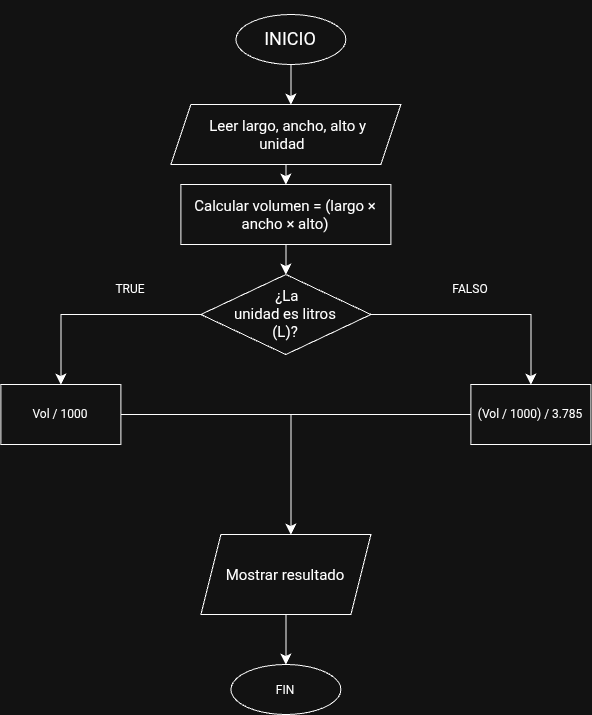

The diagram above was exported from draw.io. Its source (the exported page's mxGraphModel, read from the mxfile embedded in the PNG):
<mxGraphModel dx="890" dy="1904" grid="1" gridSize="10" guides="0" tooltips="1" connect="1" arrows="1" fold="1" page="1" pageScale="1" pageWidth="850" pageHeight="1100" math="0" shadow="0">
  <root>
    <mxCell id="0" />
    <mxCell id="1" parent="0" />
    <mxCell id="p6ZmwJySds-bgr8aEpQU-2" edge="1" parent="1" source="p6ZmwJySds-bgr8aEpQU-1" style="edgeStyle=none;curved=1;rounded=0;orthogonalLoop=1;jettySize=auto;html=1;fontSize=12;startSize=8;endSize=8;">
      <mxGeometry relative="1" as="geometry">
        <mxPoint x="450" y="-960" as="targetPoint" />
      </mxGeometry>
    </mxCell>
    <mxCell id="p6ZmwJySds-bgr8aEpQU-1" parent="1" style="ellipse;whiteSpace=wrap;html=1;shapeInside=1;" value="&lt;div&gt;&lt;br&gt;&lt;/div&gt;&lt;div&gt;&lt;br&gt;&lt;/div&gt;&lt;div&gt;&lt;font style=&quot;font-size: 18px;&quot;&gt;INICIO&lt;/font&gt;&lt;/div&gt;" vertex="1">
      <mxGeometry height="50" width="110" x="395" y="-1050" as="geometry" />
    </mxCell>
    <mxCell id="p6ZmwJySds-bgr8aEpQU-4" edge="1" parent="1" source="p6ZmwJySds-bgr8aEpQU-3" style="edgeStyle=none;curved=1;rounded=0;orthogonalLoop=1;jettySize=auto;html=1;fontSize=12;startSize=8;endSize=8;" target="p6ZmwJySds-bgr8aEpQU-5">
      <mxGeometry relative="1" as="geometry">
        <mxPoint x="445" y="-860" as="targetPoint" />
      </mxGeometry>
    </mxCell>
    <mxCell id="p6ZmwJySds-bgr8aEpQU-3" parent="1" style="shape=parallelogram;perimeter=parallelogramPerimeter;whiteSpace=wrap;html=1;shapeInside=1;fixedSize=1;" value="&lt;div&gt;&lt;br&gt;&lt;/div&gt;&lt;div&gt;&lt;span style=&quot;font-size:15px&quot;&gt;Leer largo, ancho, alto y unidad&lt;/span&gt;&lt;/div&gt;" vertex="1">
      <mxGeometry height="60" width="230" x="330" y="-960" as="geometry" />
    </mxCell>
    <mxCell id="p6ZmwJySds-bgr8aEpQU-7" edge="1" parent="1" source="p6ZmwJySds-bgr8aEpQU-5" style="edgeStyle=none;curved=1;rounded=0;orthogonalLoop=1;jettySize=auto;html=1;fontSize=12;startSize=8;endSize=8;">
      <mxGeometry relative="1" as="geometry">
        <mxPoint x="445" y="-790" as="targetPoint" />
      </mxGeometry>
    </mxCell>
    <mxCell id="p6ZmwJySds-bgr8aEpQU-5" parent="1" style="rounded=0;whiteSpace=wrap;html=1;" value="&lt;span style=&quot;font-size:15px&quot;&gt;Calcular volumen = (largo × ancho × alto)&lt;/span&gt;" vertex="1">
      <mxGeometry height="60" width="210" x="340" y="-880" as="geometry" />
    </mxCell>
    <mxCell id="p6ZmwJySds-bgr8aEpQU-8" edge="1" parent="1" source="p6ZmwJySds-bgr8aEpQU-6" style="edgeStyle=orthogonalEdgeStyle;rounded=0;orthogonalLoop=1;jettySize=auto;html=1;fontSize=12;startSize=8;endSize=8;">
      <mxGeometry relative="1" as="geometry">
        <mxPoint x="220" y="-680" as="targetPoint" />
      </mxGeometry>
    </mxCell>
    <mxCell id="p6ZmwJySds-bgr8aEpQU-11" edge="1" parent="1" source="p6ZmwJySds-bgr8aEpQU-6" style="edgeStyle=orthogonalEdgeStyle;rounded=0;orthogonalLoop=1;jettySize=auto;html=1;fontSize=12;startSize=8;endSize=8;">
      <mxGeometry relative="1" as="geometry">
        <mxPoint x="690" y="-680" as="targetPoint" />
      </mxGeometry>
    </mxCell>
    <mxCell id="p6ZmwJySds-bgr8aEpQU-6" parent="1" style="rhombus;whiteSpace=wrap;html=1;shapeInside=1;" value="&lt;div&gt;&lt;br&gt;&lt;/div&gt;&lt;div&gt;&lt;br&gt;&lt;/div&gt;&lt;div&gt;&lt;span style=&quot;font-size:15px&quot;&gt;&amp;nbsp;¿La unidad es litros (L)?&lt;/span&gt;&lt;/div&gt;" vertex="1">
      <mxGeometry height="80" width="170" x="360" y="-790" as="geometry" />
    </mxCell>
    <mxCell id="p6ZmwJySds-bgr8aEpQU-15" edge="1" parent="1" source="p6ZmwJySds-bgr8aEpQU-9" style="edgeStyle=orthogonalEdgeStyle;rounded=0;orthogonalLoop=1;jettySize=auto;html=1;fontSize=12;startSize=8;endSize=8;">
      <mxGeometry relative="1" as="geometry">
        <mxPoint x="450" y="-530" as="targetPoint" />
      </mxGeometry>
    </mxCell>
    <mxCell id="p6ZmwJySds-bgr8aEpQU-9" parent="1" style="rounded=0;whiteSpace=wrap;html=1;" value="Vol / 1000" vertex="1">
      <mxGeometry height="60" width="120" x="160" y="-680" as="geometry" />
    </mxCell>
    <mxCell id="p6ZmwJySds-bgr8aEpQU-10" parent="1" style="text;html=1;whiteSpace=wrap;strokeColor=none;fillColor=none;align=center;verticalAlign=middle;rounded=0;" value="TRUE" vertex="1">
      <mxGeometry height="30" width="60" x="260" y="-790" as="geometry" />
    </mxCell>
    <mxCell id="p6ZmwJySds-bgr8aEpQU-12" parent="1" style="text;html=1;whiteSpace=wrap;strokeColor=none;fillColor=none;align=center;verticalAlign=middle;rounded=0;" value="FALSO" vertex="1">
      <mxGeometry height="30" width="60" x="600" y="-790" as="geometry" />
    </mxCell>
    <mxCell id="p6ZmwJySds-bgr8aEpQU-16" edge="1" parent="1" source="p6ZmwJySds-bgr8aEpQU-13" style="edgeStyle=none;curved=1;rounded=0;orthogonalLoop=1;jettySize=auto;html=1;fontSize=12;startSize=8;endSize=8;endArrow=none;endFill=0;">
      <mxGeometry relative="1" as="geometry">
        <mxPoint x="440" y="-650" as="targetPoint" />
      </mxGeometry>
    </mxCell>
    <mxCell id="p6ZmwJySds-bgr8aEpQU-13" parent="1" style="rounded=0;whiteSpace=wrap;html=1;" value="(Vol / 1000) / 3.785" vertex="1">
      <mxGeometry height="60" width="120" x="630" y="-680" as="geometry" />
    </mxCell>
    <mxCell id="p6ZmwJySds-bgr8aEpQU-18" edge="1" parent="1" source="p6ZmwJySds-bgr8aEpQU-17" style="edgeStyle=none;curved=1;rounded=0;orthogonalLoop=1;jettySize=auto;html=1;fontSize=12;startSize=8;endSize=8;">
      <mxGeometry relative="1" as="geometry">
        <mxPoint x="445" y="-400" as="targetPoint" />
      </mxGeometry>
    </mxCell>
    <mxCell id="p6ZmwJySds-bgr8aEpQU-17" parent="1" style="shape=parallelogram;perimeter=parallelogramPerimeter;whiteSpace=wrap;html=1;shapeInside=1;fixedSize=1;" value="&lt;div&gt;&lt;font style=&quot;font-size: 15px;&quot;&gt;&lt;br&gt;&lt;/font&gt;&lt;/div&gt;&lt;div&gt;&lt;font style=&quot;font-size: 15px;&quot;&gt;Mostrar resultado&lt;/font&gt;&lt;/div&gt;" vertex="1">
      <mxGeometry height="80" width="170" x="360" y="-530" as="geometry" />
    </mxCell>
    <mxCell id="p6ZmwJySds-bgr8aEpQU-19" parent="1" style="ellipse;whiteSpace=wrap;html=1;shapeInside=1;" value="FIN" vertex="1">
      <mxGeometry height="50" width="110" x="390" y="-400" as="geometry" />
    </mxCell>
  </root>
</mxGraphModel>